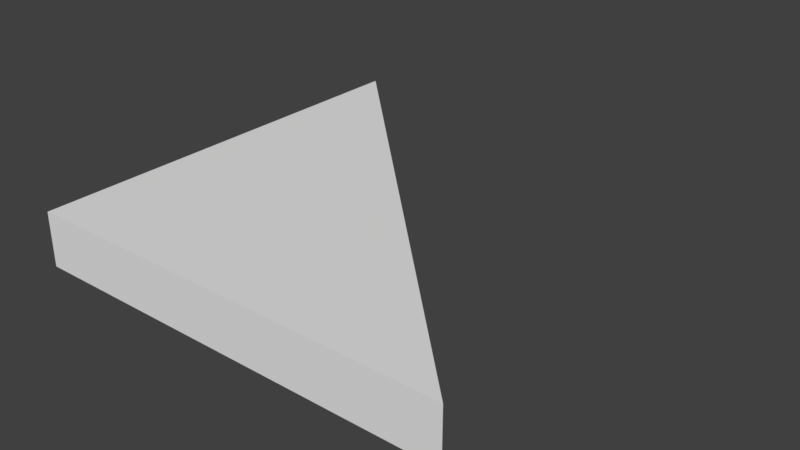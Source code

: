 # Source: StaticMesh_Rigth-Angled_Triangle_2x2x0.25.blend  (saved by Blender 2.78.0; exported with 4.5.12 LTS)
import bpy
from mathutils import Matrix  # noqa: F401  (used for matrix-valued properties, if any)

bpy.ops.wm.read_factory_settings(use_empty=True)
scene = bpy.context.scene
scene.name = 'Scene'

# ---- collections
col_collection_1 = bpy.data.collections.new('Collection 1'); scene.collection.children.link(col_collection_1)

# ---- world
world_world = bpy.data.worlds.new('World'); scene.world = world_world
world_world.color = (0.05088, 0.05088, 0.05088)
world_world.use_sun_shadow = False
world_world.sun_shadow_jitter_overblur = 0.0
world_world.cycles.sampling_method = 'MANUAL'

# ---- meshes
me_vert = bpy.data.meshes.new('Vert')
me_vert.from_pydata([(0.0, 0.0, 0.0), (0.0, 2.0, 0.0), (2.0, 0.0, 0.0), (0.0, 0.0, 0.25), (0.0, 2.0, 0.25), (2.0, 0.0, 0.25)], [], [(0, 1, 2), (3, 5, 4), (2, 1, 4, 5), (0, 2, 5, 3), (1, 0, 3, 4)])
me_vert.use_remesh_preserve_volume = False
me_vert.use_remesh_preserve_attributes = False
me_vert.use_mirror_vertex_groups = False
me_vert.update()

# ---- objects
ob_staticmesh_rigth_angled_triangle_2x2x0_25 = bpy.data.objects.new('StaticMesh_Rigth-Angled_Triangle 2x2x0.25', me_vert)

# ---- transforms, parenting, visibility, modifiers, constraints
ob_staticmesh_rigth_angled_triangle_2x2x0_25.location = (0.0, 0.0, 0.0)
ob_staticmesh_rigth_angled_triangle_2x2x0_25.lineart.crease_threshold = 0.0

# ---- collection membership
col_collection_1.objects.link(ob_staticmesh_rigth_angled_triangle_2x2x0_25)

# ---- scene / render settings (as saved in the file)
scene.frame_start = 1; scene.frame_end = 250; scene.frame_set(1)
scene.render.engine = 'CYCLES'
scene.render.resolution_percentage = 50
scene.render.dither_intensity = 0.0
scene.render.use_persistent_data = True
scene.cycles.shading_system = True
scene.cycles.use_denoising = False
scene.cycles.samples = 128
scene.cycles.sampling_pattern = 'TABULATED_SOBOL'
scene.cycles.light_sampling_threshold = 0.0
scene.cycles.use_adaptive_sampling = False
scene.cycles.use_light_tree = False
scene.cycles.blur_glossy = 0.0
scene.cycles.sample_clamp_indirect = 0.0
scene.view_settings.view_transform = 'Standard'
bpy.context.view_layer.update()

# ---- added for rendering (the .blend has no active camera and no usable light): camera, sun
cam_auto = bpy.data.cameras.new('AutoCamera')
cam_auto.lens = 50.0
cam_auto.sensor_width = 36.0
cam_auto.clip_end = 1000.0
ob_auto_camera = bpy.data.objects.new('AutoCamera', cam_auto)
scene.collection.objects.link(ob_auto_camera)
ob_auto_camera.location = (3.62713, -2.15256, 2.22671)
ob_auto_camera.rotation_euler = (1.09748, -7.21219e-08, 0.694738)
scene.camera = ob_auto_camera
light_auto_sun = bpy.data.lights.new('AutoSun', 'SUN')
light_auto_sun.energy = 3.0
light_auto_sun.angle = 0.0523599
ob_auto_sun = bpy.data.objects.new('AutoSun', light_auto_sun)
scene.collection.objects.link(ob_auto_sun)
ob_auto_sun.rotation_euler = (0.872665, 0.174533, 0.523599)
bpy.context.view_layer.update()
